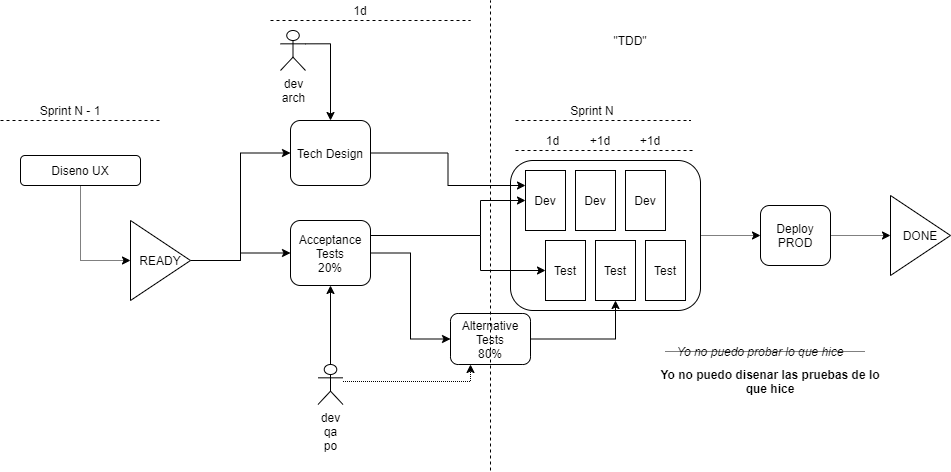

The diagram above was exported from draw.io. Its source (the exported page's mxGraphModel, read from the mxfile embedded in the PNG):
<mxGraphModel dx="2433" dy="570" grid="1" gridSize="10" guides="1" tooltips="1" connect="1" arrows="1" fold="1" page="1" pageScale="1" pageWidth="1169" pageHeight="827" math="0" shadow="0">
  <root>
    <mxCell id="0" />
    <mxCell id="1" parent="0" />
    <mxCell id="HOqlDAUzyNXVSDP7XJnD-49" value="" style="group" vertex="1" connectable="0" parent="1">
      <mxGeometry x="350" y="110" width="190" height="210" as="geometry" />
    </mxCell>
    <mxCell id="HOqlDAUzyNXVSDP7XJnD-2" value="" style="rounded=1;whiteSpace=wrap;html=1;" vertex="1" parent="HOqlDAUzyNXVSDP7XJnD-49">
      <mxGeometry y="60" width="190" height="150" as="geometry" />
    </mxCell>
    <mxCell id="HOqlDAUzyNXVSDP7XJnD-4" value="Dev" style="rounded=0;whiteSpace=wrap;html=1;" vertex="1" parent="HOqlDAUzyNXVSDP7XJnD-49">
      <mxGeometry x="15" y="70" width="40" height="60" as="geometry" />
    </mxCell>
    <mxCell id="HOqlDAUzyNXVSDP7XJnD-5" value="Test" style="rounded=0;whiteSpace=wrap;html=1;" vertex="1" parent="HOqlDAUzyNXVSDP7XJnD-49">
      <mxGeometry x="35" y="140" width="40" height="60" as="geometry" />
    </mxCell>
    <mxCell id="HOqlDAUzyNXVSDP7XJnD-6" value="Dev" style="rounded=0;whiteSpace=wrap;html=1;" vertex="1" parent="HOqlDAUzyNXVSDP7XJnD-49">
      <mxGeometry x="65" y="70" width="40" height="60" as="geometry" />
    </mxCell>
    <mxCell id="HOqlDAUzyNXVSDP7XJnD-7" value="Test" style="rounded=0;whiteSpace=wrap;html=1;" vertex="1" parent="HOqlDAUzyNXVSDP7XJnD-49">
      <mxGeometry x="85" y="140" width="40" height="60" as="geometry" />
    </mxCell>
    <mxCell id="HOqlDAUzyNXVSDP7XJnD-8" value="Dev" style="rounded=0;whiteSpace=wrap;html=1;" vertex="1" parent="HOqlDAUzyNXVSDP7XJnD-49">
      <mxGeometry x="115" y="70" width="40" height="60" as="geometry" />
    </mxCell>
    <mxCell id="HOqlDAUzyNXVSDP7XJnD-9" value="Test" style="rounded=0;whiteSpace=wrap;html=1;" vertex="1" parent="HOqlDAUzyNXVSDP7XJnD-49">
      <mxGeometry x="135" y="140" width="40" height="60" as="geometry" />
    </mxCell>
    <mxCell id="HOqlDAUzyNXVSDP7XJnD-31" value="" style="group" vertex="1" connectable="0" parent="HOqlDAUzyNXVSDP7XJnD-49">
      <mxGeometry x="5" y="30" width="180" height="20" as="geometry" />
    </mxCell>
    <mxCell id="HOqlDAUzyNXVSDP7XJnD-23" value="" style="endArrow=none;dashed=1;html=1;" edge="1" parent="HOqlDAUzyNXVSDP7XJnD-31">
      <mxGeometry width="50" height="50" as="geometry">
        <mxPoint y="20" as="sourcePoint" />
        <mxPoint x="180" y="20" as="targetPoint" />
      </mxGeometry>
    </mxCell>
    <mxCell id="HOqlDAUzyNXVSDP7XJnD-24" value="1d" style="text;html=1;strokeColor=none;fillColor=none;align=center;verticalAlign=middle;whiteSpace=wrap;rounded=0;" vertex="1" parent="HOqlDAUzyNXVSDP7XJnD-31">
      <mxGeometry x="20" width="35" height="20" as="geometry" />
    </mxCell>
    <mxCell id="HOqlDAUzyNXVSDP7XJnD-25" value="+1d" style="text;html=1;strokeColor=none;fillColor=none;align=center;verticalAlign=middle;whiteSpace=wrap;rounded=0;" vertex="1" parent="HOqlDAUzyNXVSDP7XJnD-31">
      <mxGeometry x="70" width="30" height="20" as="geometry" />
    </mxCell>
    <mxCell id="HOqlDAUzyNXVSDP7XJnD-26" value="+1d" style="text;html=1;strokeColor=none;fillColor=none;align=center;verticalAlign=middle;whiteSpace=wrap;rounded=0;" vertex="1" parent="HOqlDAUzyNXVSDP7XJnD-31">
      <mxGeometry x="120" width="30" height="20" as="geometry" />
    </mxCell>
    <mxCell id="HOqlDAUzyNXVSDP7XJnD-37" value="" style="group" vertex="1" connectable="0" parent="HOqlDAUzyNXVSDP7XJnD-49">
      <mxGeometry x="5" width="175" height="20" as="geometry" />
    </mxCell>
    <mxCell id="HOqlDAUzyNXVSDP7XJnD-38" value="" style="endArrow=none;dashed=1;html=1;" edge="1" parent="HOqlDAUzyNXVSDP7XJnD-37">
      <mxGeometry width="50" height="50" relative="1" as="geometry">
        <mxPoint y="20" as="sourcePoint" />
        <mxPoint x="175" y="20" as="targetPoint" />
      </mxGeometry>
    </mxCell>
    <mxCell id="HOqlDAUzyNXVSDP7XJnD-39" value="Sprint N" style="text;html=1;strokeColor=none;fillColor=none;align=center;verticalAlign=middle;whiteSpace=wrap;rounded=0;" vertex="1" parent="HOqlDAUzyNXVSDP7XJnD-37">
      <mxGeometry x="32.8125" width="87.5" height="20" as="geometry" />
    </mxCell>
    <mxCell id="HOqlDAUzyNXVSDP7XJnD-3" style="edgeStyle=orthogonalEdgeStyle;rounded=0;orthogonalLoop=1;jettySize=auto;html=1;entryX=0;entryY=0.5;entryDx=0;entryDy=0;exitX=1;exitY=0.5;exitDx=0;exitDy=0;" edge="1" parent="1" source="HOqlDAUzyNXVSDP7XJnD-57" target="HOqlDAUzyNXVSDP7XJnD-17">
      <mxGeometry relative="1" as="geometry" />
    </mxCell>
    <mxCell id="HOqlDAUzyNXVSDP7XJnD-63" style="edgeStyle=orthogonalEdgeStyle;rounded=0;orthogonalLoop=1;jettySize=auto;html=1;entryX=0;entryY=0.5;entryDx=0;entryDy=0;dashed=1;dashPattern=1 1;" edge="1" parent="1" source="HOqlDAUzyNXVSDP7XJnD-1" target="HOqlDAUzyNXVSDP7XJnD-57">
      <mxGeometry relative="1" as="geometry" />
    </mxCell>
    <mxCell id="HOqlDAUzyNXVSDP7XJnD-1" value="Diseno UX" style="rounded=1;whiteSpace=wrap;html=1;" vertex="1" parent="1">
      <mxGeometry x="-140" y="165" width="120" height="30" as="geometry" />
    </mxCell>
    <mxCell id="HOqlDAUzyNXVSDP7XJnD-18" style="edgeStyle=orthogonalEdgeStyle;rounded=0;orthogonalLoop=1;jettySize=auto;html=1;entryX=0;entryY=0.5;entryDx=0;entryDy=0;" edge="1" parent="1" source="HOqlDAUzyNXVSDP7XJnD-17" target="HOqlDAUzyNXVSDP7XJnD-4">
      <mxGeometry relative="1" as="geometry">
        <Array as="points">
          <mxPoint x="160" y="245" />
          <mxPoint x="320" y="245" />
          <mxPoint x="320" y="210" />
        </Array>
      </mxGeometry>
    </mxCell>
    <mxCell id="HOqlDAUzyNXVSDP7XJnD-21" style="edgeStyle=orthogonalEdgeStyle;rounded=0;orthogonalLoop=1;jettySize=auto;html=1;entryX=0;entryY=0.5;entryDx=0;entryDy=0;" edge="1" parent="1" source="HOqlDAUzyNXVSDP7XJnD-17" target="HOqlDAUzyNXVSDP7XJnD-20">
      <mxGeometry relative="1" as="geometry" />
    </mxCell>
    <mxCell id="HOqlDAUzyNXVSDP7XJnD-32" style="edgeStyle=orthogonalEdgeStyle;rounded=0;orthogonalLoop=1;jettySize=auto;html=1;entryX=0;entryY=0.5;entryDx=0;entryDy=0;" edge="1" parent="1" source="HOqlDAUzyNXVSDP7XJnD-17" target="HOqlDAUzyNXVSDP7XJnD-5">
      <mxGeometry relative="1" as="geometry">
        <Array as="points">
          <mxPoint x="160" y="245" />
          <mxPoint x="320" y="245" />
          <mxPoint x="320" y="280" />
        </Array>
      </mxGeometry>
    </mxCell>
    <mxCell id="HOqlDAUzyNXVSDP7XJnD-17" value="Acceptance&lt;br&gt;Tests&lt;br&gt;20%" style="rounded=1;whiteSpace=wrap;html=1;" vertex="1" parent="1">
      <mxGeometry x="130" y="230" width="80" height="65" as="geometry" />
    </mxCell>
    <mxCell id="HOqlDAUzyNXVSDP7XJnD-22" style="edgeStyle=orthogonalEdgeStyle;rounded=0;orthogonalLoop=1;jettySize=auto;html=1;entryX=0.5;entryY=1;entryDx=0;entryDy=0;exitX=1;exitY=0.5;exitDx=0;exitDy=0;" edge="1" parent="1" source="HOqlDAUzyNXVSDP7XJnD-20" target="HOqlDAUzyNXVSDP7XJnD-7">
      <mxGeometry relative="1" as="geometry">
        <mxPoint x="335" y="355.5" as="sourcePoint" />
      </mxGeometry>
    </mxCell>
    <mxCell id="HOqlDAUzyNXVSDP7XJnD-20" value="Alternative&lt;br&gt;Tests&lt;br&gt;80%" style="rounded=1;whiteSpace=wrap;html=1;" vertex="1" parent="1">
      <mxGeometry x="290" y="323" width="80" height="51" as="geometry" />
    </mxCell>
    <mxCell id="HOqlDAUzyNXVSDP7XJnD-36" value="" style="group" vertex="1" connectable="0" parent="1">
      <mxGeometry x="-160" y="110" width="160" height="20" as="geometry" />
    </mxCell>
    <mxCell id="HOqlDAUzyNXVSDP7XJnD-34" value="" style="endArrow=none;dashed=1;html=1;" edge="1" parent="HOqlDAUzyNXVSDP7XJnD-36">
      <mxGeometry width="50" height="50" relative="1" as="geometry">
        <mxPoint y="20" as="sourcePoint" />
        <mxPoint x="160" y="20" as="targetPoint" />
      </mxGeometry>
    </mxCell>
    <mxCell id="HOqlDAUzyNXVSDP7XJnD-35" value="Sprint N - 1" style="text;html=1;strokeColor=none;fillColor=none;align=center;verticalAlign=middle;whiteSpace=wrap;rounded=0;" vertex="1" parent="HOqlDAUzyNXVSDP7XJnD-36">
      <mxGeometry x="30" width="80" height="20" as="geometry" />
    </mxCell>
    <mxCell id="HOqlDAUzyNXVSDP7XJnD-42" style="edgeStyle=orthogonalEdgeStyle;rounded=0;orthogonalLoop=1;jettySize=auto;html=1;" edge="1" parent="1" source="HOqlDAUzyNXVSDP7XJnD-41" target="HOqlDAUzyNXVSDP7XJnD-17">
      <mxGeometry relative="1" as="geometry" />
    </mxCell>
    <mxCell id="HOqlDAUzyNXVSDP7XJnD-56" style="edgeStyle=orthogonalEdgeStyle;rounded=0;orthogonalLoop=1;jettySize=auto;html=1;entryX=0.25;entryY=1;entryDx=0;entryDy=0;dashed=1;dashPattern=1 1;" edge="1" parent="1" source="HOqlDAUzyNXVSDP7XJnD-41" target="HOqlDAUzyNXVSDP7XJnD-20">
      <mxGeometry relative="1" as="geometry">
        <Array as="points">
          <mxPoint x="310" y="391" />
        </Array>
      </mxGeometry>
    </mxCell>
    <mxCell id="HOqlDAUzyNXVSDP7XJnD-41" value="dev&lt;br&gt;qa&lt;br&gt;po" style="shape=umlActor;verticalLabelPosition=bottom;verticalAlign=top;html=1;outlineConnect=0;" vertex="1" parent="1">
      <mxGeometry x="157.5" y="374" width="25" height="40" as="geometry" />
    </mxCell>
    <mxCell id="HOqlDAUzyNXVSDP7XJnD-43" value="&quot;TDD&quot;" style="text;html=1;strokeColor=none;fillColor=none;align=center;verticalAlign=middle;whiteSpace=wrap;rounded=0;" vertex="1" parent="1">
      <mxGeometry x="450" y="40" width="40" height="20" as="geometry" />
    </mxCell>
    <mxCell id="HOqlDAUzyNXVSDP7XJnD-44" value="1d" style="text;html=1;strokeColor=none;fillColor=none;align=center;verticalAlign=middle;whiteSpace=wrap;rounded=0;" vertex="1" parent="1">
      <mxGeometry x="120" y="10" width="160" height="20" as="geometry" />
    </mxCell>
    <mxCell id="HOqlDAUzyNXVSDP7XJnD-47" style="edgeStyle=orthogonalEdgeStyle;rounded=0;orthogonalLoop=1;jettySize=auto;html=1;entryX=0;entryY=0.25;entryDx=0;entryDy=0;" edge="1" parent="1" source="HOqlDAUzyNXVSDP7XJnD-45" target="HOqlDAUzyNXVSDP7XJnD-4">
      <mxGeometry relative="1" as="geometry" />
    </mxCell>
    <mxCell id="HOqlDAUzyNXVSDP7XJnD-45" value="Tech Design" style="rounded=1;whiteSpace=wrap;html=1;" vertex="1" parent="1">
      <mxGeometry x="130" y="130" width="80" height="65" as="geometry" />
    </mxCell>
    <mxCell id="HOqlDAUzyNXVSDP7XJnD-46" style="edgeStyle=orthogonalEdgeStyle;rounded=0;orthogonalLoop=1;jettySize=auto;html=1;entryX=0;entryY=0.5;entryDx=0;entryDy=0;exitX=1;exitY=0.5;exitDx=0;exitDy=0;" edge="1" parent="1" source="HOqlDAUzyNXVSDP7XJnD-57" target="HOqlDAUzyNXVSDP7XJnD-45">
      <mxGeometry relative="1" as="geometry">
        <Array as="points">
          <mxPoint x="80" y="270" />
          <mxPoint x="80" y="163" />
        </Array>
      </mxGeometry>
    </mxCell>
    <mxCell id="HOqlDAUzyNXVSDP7XJnD-51" value="" style="endArrow=none;dashed=1;html=1;" edge="1" parent="1">
      <mxGeometry width="50" height="50" relative="1" as="geometry">
        <mxPoint x="110" y="30" as="sourcePoint" />
        <mxPoint x="310" y="30" as="targetPoint" />
      </mxGeometry>
    </mxCell>
    <mxCell id="HOqlDAUzyNXVSDP7XJnD-52" value="" style="endArrow=none;dashed=1;html=1;" edge="1" parent="1">
      <mxGeometry width="50" height="50" relative="1" as="geometry">
        <mxPoint x="330" y="480" as="sourcePoint" />
        <mxPoint x="330" y="10" as="targetPoint" />
      </mxGeometry>
    </mxCell>
    <mxCell id="HOqlDAUzyNXVSDP7XJnD-54" style="edgeStyle=orthogonalEdgeStyle;rounded=0;orthogonalLoop=1;jettySize=auto;html=1;entryX=0.5;entryY=0;entryDx=0;entryDy=0;exitX=1;exitY=0.3333333333333333;exitDx=0;exitDy=0;exitPerimeter=0;" edge="1" parent="1" source="HOqlDAUzyNXVSDP7XJnD-53" target="HOqlDAUzyNXVSDP7XJnD-45">
      <mxGeometry relative="1" as="geometry" />
    </mxCell>
    <mxCell id="HOqlDAUzyNXVSDP7XJnD-53" value="dev&lt;br&gt;arch" style="shape=umlActor;verticalLabelPosition=bottom;verticalAlign=top;html=1;outlineConnect=0;" vertex="1" parent="1">
      <mxGeometry x="120" y="40" width="25" height="40" as="geometry" />
    </mxCell>
    <mxCell id="HOqlDAUzyNXVSDP7XJnD-57" value="READY" style="triangle;whiteSpace=wrap;html=1;" vertex="1" parent="1">
      <mxGeometry x="-30" y="230" width="60" height="80" as="geometry" />
    </mxCell>
    <mxCell id="HOqlDAUzyNXVSDP7XJnD-61" style="edgeStyle=orthogonalEdgeStyle;rounded=0;orthogonalLoop=1;jettySize=auto;html=1;dashed=1;dashPattern=1 1;" edge="1" parent="1" source="HOqlDAUzyNXVSDP7XJnD-58" target="HOqlDAUzyNXVSDP7XJnD-60">
      <mxGeometry relative="1" as="geometry" />
    </mxCell>
    <mxCell id="HOqlDAUzyNXVSDP7XJnD-58" value="Deploy&lt;br&gt;PROD" style="rounded=1;whiteSpace=wrap;html=1;" vertex="1" parent="1">
      <mxGeometry x="600" y="215" width="70" height="60" as="geometry" />
    </mxCell>
    <mxCell id="HOqlDAUzyNXVSDP7XJnD-59" style="edgeStyle=orthogonalEdgeStyle;rounded=0;orthogonalLoop=1;jettySize=auto;html=1;dashed=1;dashPattern=1 1;" edge="1" parent="1" source="HOqlDAUzyNXVSDP7XJnD-2" target="HOqlDAUzyNXVSDP7XJnD-58">
      <mxGeometry relative="1" as="geometry" />
    </mxCell>
    <mxCell id="HOqlDAUzyNXVSDP7XJnD-60" value="DONE" style="triangle;whiteSpace=wrap;html=1;" vertex="1" parent="1">
      <mxGeometry x="730" y="205" width="60" height="80" as="geometry" />
    </mxCell>
    <mxCell id="HOqlDAUzyNXVSDP7XJnD-70" value="" style="group" vertex="1" connectable="0" parent="1">
      <mxGeometry x="490" y="351" width="240" height="63" as="geometry" />
    </mxCell>
    <mxCell id="HOqlDAUzyNXVSDP7XJnD-65" value="Yo no puedo disenar las pruebas de lo que hice" style="text;html=1;strokeColor=none;fillColor=none;align=center;verticalAlign=middle;whiteSpace=wrap;rounded=0;fontStyle=1" vertex="1" parent="HOqlDAUzyNXVSDP7XJnD-70">
      <mxGeometry y="17" width="240" height="46" as="geometry" />
    </mxCell>
    <mxCell id="HOqlDAUzyNXVSDP7XJnD-68" value="" style="group" vertex="1" connectable="0" parent="HOqlDAUzyNXVSDP7XJnD-70">
      <mxGeometry x="15" width="200" height="20" as="geometry" />
    </mxCell>
    <mxCell id="HOqlDAUzyNXVSDP7XJnD-64" value="Yo no puedo probar lo que hice" style="text;html=1;strokeColor=none;fillColor=none;align=center;verticalAlign=middle;whiteSpace=wrap;rounded=0;labelBorderColor=none;fontStyle=2" vertex="1" parent="HOqlDAUzyNXVSDP7XJnD-68">
      <mxGeometry width="190" height="20" as="geometry" />
    </mxCell>
    <mxCell id="HOqlDAUzyNXVSDP7XJnD-67" value="" style="endArrow=none;html=1;dashed=1;dashPattern=1 1;exitX=0;exitY=0.5;exitDx=0;exitDy=0;" edge="1" parent="HOqlDAUzyNXVSDP7XJnD-68" source="HOqlDAUzyNXVSDP7XJnD-64">
      <mxGeometry width="50" height="50" relative="1" as="geometry">
        <mxPoint x="120" y="-14" as="sourcePoint" />
        <mxPoint x="200" y="10" as="targetPoint" />
      </mxGeometry>
    </mxCell>
  </root>
</mxGraphModel>